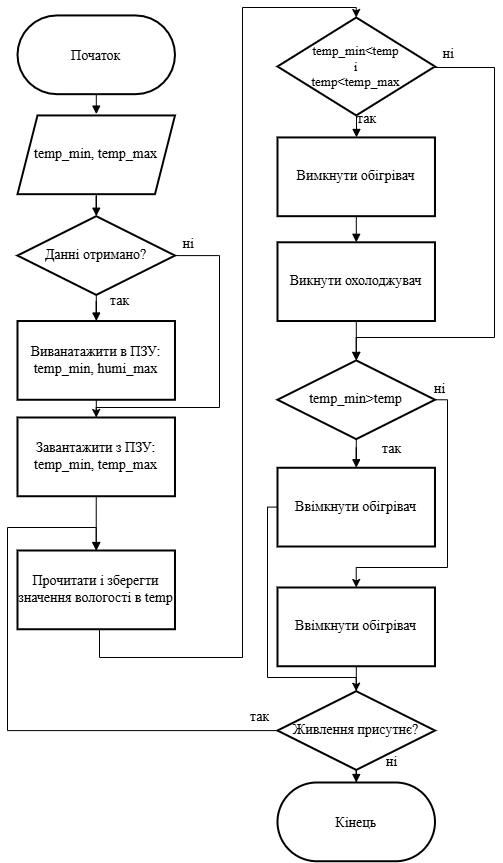

The diagram above was exported from draw.io. Its source (the exported page's mxGraphModel, read from the mxfile embedded in the PNG):
<mxGraphModel dx="766" dy="585" grid="1" gridSize="10" guides="1" tooltips="1" connect="1" arrows="1" fold="1" page="1" pageScale="1" pageWidth="827" pageHeight="1169" math="0" shadow="0">
  <root>
    <mxCell id="0" />
    <mxCell id="1" parent="0" />
    <mxCell id="djPWvOfiKhE9q1VQHXGK-3" value="" style="edgeStyle=orthogonalEdgeStyle;rounded=0;orthogonalLoop=1;jettySize=auto;html=1;endArrow=block;endFill=1;" parent="1" target="djPWvOfiKhE9q1VQHXGK-7" edge="1">
      <mxGeometry relative="1" as="geometry">
        <mxPoint x="379" y="132.68" as="sourcePoint" />
        <Array as="points">
          <mxPoint x="379" y="153.68" />
          <mxPoint x="379" y="153.68" />
        </Array>
      </mxGeometry>
    </mxCell>
    <mxCell id="djPWvOfiKhE9q1VQHXGK-5" value="temp_min&lt;temp&#10;і&#10;temp&lt;temp_max" style="rhombus;strokeWidth=2;whiteSpace=wrap;fontFamily=Times New Roman;fontSize=13;" parent="1" vertex="1">
      <mxGeometry x="300" y="40" width="157.48" height="97.94" as="geometry" />
    </mxCell>
    <mxCell id="djPWvOfiKhE9q1VQHXGK-6" value="" style="edgeStyle=orthogonalEdgeStyle;rounded=0;orthogonalLoop=1;jettySize=auto;html=1;endArrow=block;endFill=1;entryX=0.5;entryY=0;entryDx=0;entryDy=0;" parent="1" source="djPWvOfiKhE9q1VQHXGK-7" target="djPWvOfiKhE9q1VQHXGK-67" edge="1">
      <mxGeometry relative="1" as="geometry" />
    </mxCell>
    <mxCell id="djPWvOfiKhE9q1VQHXGK-7" value="Вимкнути обігрівач" style="whiteSpace=wrap;strokeWidth=2;fontFamily=Times New Roman;fontSize=14;" parent="1" vertex="1">
      <mxGeometry x="300" y="159.94" width="157.48" height="78.74" as="geometry" />
    </mxCell>
    <mxCell id="djPWvOfiKhE9q1VQHXGK-8" value="" style="edgeStyle=orthogonalEdgeStyle;rounded=0;orthogonalLoop=1;jettySize=auto;html=1;endArrow=block;endFill=1;" parent="1" source="djPWvOfiKhE9q1VQHXGK-10" target="djPWvOfiKhE9q1VQHXGK-14" edge="1">
      <mxGeometry relative="1" as="geometry" />
    </mxCell>
    <mxCell id="djPWvOfiKhE9q1VQHXGK-10" value="temp_min&gt;temp" style="rhombus;strokeWidth=2;whiteSpace=wrap;fontFamily=Times New Roman;fontSize=14;" parent="1" vertex="1">
      <mxGeometry x="300" y="382.89" width="157.48" height="78.74" as="geometry" />
    </mxCell>
    <mxCell id="YE4UG75K-6A16TbVGTWr-2" style="edgeStyle=orthogonalEdgeStyle;rounded=0;orthogonalLoop=1;jettySize=auto;html=1;entryX=0.5;entryY=0;entryDx=0;entryDy=0;" parent="1" source="djPWvOfiKhE9q1VQHXGK-14" target="djPWvOfiKhE9q1VQHXGK-72" edge="1">
      <mxGeometry relative="1" as="geometry">
        <Array as="points">
          <mxPoint x="290" y="530" />
          <mxPoint x="290" y="700" />
          <mxPoint x="379" y="700" />
        </Array>
      </mxGeometry>
    </mxCell>
    <mxCell id="djPWvOfiKhE9q1VQHXGK-14" value="Ввімкнути обігрівач" style="whiteSpace=wrap;strokeWidth=2;fontFamily=Times New Roman;fontSize=14;" parent="1" vertex="1">
      <mxGeometry x="300" y="490.26" width="157.48" height="78.74" as="geometry" />
    </mxCell>
    <mxCell id="djPWvOfiKhE9q1VQHXGK-69" style="edgeStyle=orthogonalEdgeStyle;rounded=0;orthogonalLoop=1;jettySize=auto;html=1;exitX=1;exitY=0.5;exitDx=0;exitDy=0;entryX=0.5;entryY=0;entryDx=0;entryDy=0;" parent="1" source="djPWvOfiKhE9q1VQHXGK-5" target="djPWvOfiKhE9q1VQHXGK-10" edge="1">
      <mxGeometry relative="1" as="geometry">
        <Array as="points">
          <mxPoint x="457" y="90" />
          <mxPoint x="517" y="90" />
          <mxPoint x="517" y="360" />
          <mxPoint x="379" y="360" />
        </Array>
      </mxGeometry>
    </mxCell>
    <mxCell id="djPWvOfiKhE9q1VQHXGK-25" value="&amp;nbsp;ні" style="text;html=1;align=center;verticalAlign=middle;whiteSpace=wrap;rounded=0;fontSize=14;fontFamily=Times New Roman;" parent="1" vertex="1">
      <mxGeometry x="457.4799999999999" y="67.31" width="25.15" height="20" as="geometry" />
    </mxCell>
    <mxCell id="djPWvOfiKhE9q1VQHXGK-26" value="так" style="text;html=1;align=center;verticalAlign=middle;whiteSpace=wrap;rounded=0;fontSize=14;fontFamily=Times New Roman;" parent="1" vertex="1">
      <mxGeometry x="402" y="461.63" width="25.15" height="20" as="geometry" />
    </mxCell>
    <mxCell id="djPWvOfiKhE9q1VQHXGK-28" value="так" style="text;html=1;align=center;verticalAlign=middle;whiteSpace=wrap;rounded=0;fontSize=14;fontFamily=Times New Roman;" parent="1" vertex="1">
      <mxGeometry x="376.8499999999999" y="132" width="25.15" height="20" as="geometry" />
    </mxCell>
    <mxCell id="djPWvOfiKhE9q1VQHXGK-71" style="edgeStyle=orthogonalEdgeStyle;rounded=0;orthogonalLoop=1;jettySize=auto;html=1;exitX=1;exitY=0.5;exitDx=0;exitDy=0;entryX=0.5;entryY=0;entryDx=0;entryDy=0;" parent="1" source="djPWvOfiKhE9q1VQHXGK-10" target="djPWvOfiKhE9q1VQHXGK-70" edge="1">
      <mxGeometry relative="1" as="geometry">
        <Array as="points">
          <mxPoint x="470" y="422" />
          <mxPoint x="470" y="590" />
          <mxPoint x="379" y="590" />
        </Array>
      </mxGeometry>
    </mxCell>
    <mxCell id="djPWvOfiKhE9q1VQHXGK-29" value="ні" style="text;html=1;align=center;verticalAlign=middle;whiteSpace=wrap;rounded=0;fontSize=14;fontFamily=Times New Roman;" parent="1" vertex="1">
      <mxGeometry x="449.9999999999999" y="402.26" width="25.15" height="20" as="geometry" />
    </mxCell>
    <mxCell id="djPWvOfiKhE9q1VQHXGK-31" value="" style="edgeStyle=orthogonalEdgeStyle;rounded=0;orthogonalLoop=1;jettySize=auto;html=1;endArrow=block;endFill=1;" parent="1" source="djPWvOfiKhE9q1VQHXGK-32" edge="1">
      <mxGeometry relative="1" as="geometry">
        <mxPoint x="118.5" y="137.31" as="targetPoint" />
      </mxGeometry>
    </mxCell>
    <mxCell id="djPWvOfiKhE9q1VQHXGK-32" value="Початок" style="rounded=1;arcSize=50;strokeWidth=2;fontFamily=Times New Roman;fontSize=14;" parent="1" vertex="1">
      <mxGeometry x="40" y="37.94000000000001" width="157.48" height="78.74" as="geometry" />
    </mxCell>
    <mxCell id="djPWvOfiKhE9q1VQHXGK-33" value="" style="edgeStyle=orthogonalEdgeStyle;rounded=0;orthogonalLoop=1;jettySize=auto;html=1;endArrow=block;endFill=1;" parent="1" source="djPWvOfiKhE9q1VQHXGK-35" target="djPWvOfiKhE9q1VQHXGK-37" edge="1">
      <mxGeometry relative="1" as="geometry" />
    </mxCell>
    <mxCell id="djPWvOfiKhE9q1VQHXGK-34" style="edgeStyle=orthogonalEdgeStyle;rounded=0;orthogonalLoop=1;jettySize=auto;html=1;entryX=0.5;entryY=0;entryDx=0;entryDy=0;" parent="1" source="djPWvOfiKhE9q1VQHXGK-35" target="djPWvOfiKhE9q1VQHXGK-61" edge="1">
      <mxGeometry relative="1" as="geometry">
        <Array as="points">
          <mxPoint x="242" y="278" />
          <mxPoint x="242" y="430" />
          <mxPoint x="119" y="430" />
        </Array>
        <mxPoint x="118" y="440" as="targetPoint" />
      </mxGeometry>
    </mxCell>
    <mxCell id="djPWvOfiKhE9q1VQHXGK-35" value="Данні отримано?" style="rhombus;strokeWidth=2;whiteSpace=wrap;fontFamily=Times New Roman;fontSize=14;" parent="1" vertex="1">
      <mxGeometry x="40" y="238.68" width="157.48" height="78.74" as="geometry" />
    </mxCell>
    <mxCell id="djPWvOfiKhE9q1VQHXGK-36" value="" style="edgeStyle=orthogonalEdgeStyle;rounded=0;orthogonalLoop=1;jettySize=auto;html=1;endArrow=block;endFill=1;entryX=0.5;entryY=0;entryDx=0;entryDy=0;" parent="1" source="djPWvOfiKhE9q1VQHXGK-37" target="djPWvOfiKhE9q1VQHXGK-61" edge="1">
      <mxGeometry relative="1" as="geometry">
        <mxPoint x="118" y="450" as="targetPoint" />
      </mxGeometry>
    </mxCell>
    <mxCell id="djPWvOfiKhE9q1VQHXGK-37" value="Виванатажити в ПЗУ:&#10;temp_min, humi_max" style="whiteSpace=wrap;strokeWidth=2;fontFamily=Times New Roman;fontSize=14;" parent="1" vertex="1">
      <mxGeometry x="40" y="343.52" width="157.48" height="78.74" as="geometry" />
    </mxCell>
    <mxCell id="djPWvOfiKhE9q1VQHXGK-41" value="" style="edgeStyle=orthogonalEdgeStyle;rounded=0;orthogonalLoop=1;jettySize=auto;html=1;endArrow=block;endFill=1;" parent="1" source="djPWvOfiKhE9q1VQHXGK-42" target="djPWvOfiKhE9q1VQHXGK-35" edge="1">
      <mxGeometry relative="1" as="geometry" />
    </mxCell>
    <mxCell id="djPWvOfiKhE9q1VQHXGK-42" value="temp_min, temp_max" style="shape=parallelogram;perimeter=parallelogramPerimeter;whiteSpace=wrap;html=1;fixedSize=1;strokeWidth=1.9685;fontSize=14;fontFamily=Times New Roman;" parent="1" vertex="1">
      <mxGeometry x="40" y="137.94" width="157.48" height="78.74" as="geometry" />
    </mxCell>
    <mxCell id="djPWvOfiKhE9q1VQHXGK-77" style="edgeStyle=orthogonalEdgeStyle;rounded=0;orthogonalLoop=1;jettySize=auto;html=1;entryX=0.5;entryY=0;entryDx=0;entryDy=0;" parent="1" source="djPWvOfiKhE9q1VQHXGK-44" target="djPWvOfiKhE9q1VQHXGK-5" edge="1">
      <mxGeometry relative="1" as="geometry">
        <Array as="points">
          <mxPoint x="122" y="680" />
          <mxPoint x="265" y="680" />
          <mxPoint x="265" y="30" />
          <mxPoint x="379" y="30" />
        </Array>
      </mxGeometry>
    </mxCell>
    <mxCell id="djPWvOfiKhE9q1VQHXGK-44" value="Прочитати і зберегти значення вологості в temp" style="whiteSpace=wrap;strokeWidth=2;fontFamily=Times New Roman;fontSize=14;" parent="1" vertex="1">
      <mxGeometry x="40" y="573" width="157.48" height="78.74" as="geometry" />
    </mxCell>
    <mxCell id="djPWvOfiKhE9q1VQHXGK-55" value="&amp;nbsp;ні" style="text;html=1;align=center;verticalAlign=middle;whiteSpace=wrap;rounded=0;fontSize=14;fontFamily=Times New Roman;" parent="1" vertex="1">
      <mxGeometry x="197.48" y="257.26" width="25.15" height="20" as="geometry" />
    </mxCell>
    <mxCell id="djPWvOfiKhE9q1VQHXGK-58" value="так" style="text;html=1;align=center;verticalAlign=middle;whiteSpace=wrap;rounded=0;fontSize=14;fontFamily=Times New Roman;" parent="1" vertex="1">
      <mxGeometry x="129.9999999999999" y="314.20000000000005" width="25.15" height="20" as="geometry" />
    </mxCell>
    <mxCell id="djPWvOfiKhE9q1VQHXGK-65" value="" style="edgeStyle=orthogonalEdgeStyle;rounded=0;orthogonalLoop=1;jettySize=auto;html=1;endArrow=block;endFill=1;" parent="1" source="djPWvOfiKhE9q1VQHXGK-61" target="djPWvOfiKhE9q1VQHXGK-44" edge="1">
      <mxGeometry relative="1" as="geometry" />
    </mxCell>
    <mxCell id="djPWvOfiKhE9q1VQHXGK-61" value="Завантажити з ПЗУ:&#10;temp_min, temp_max" style="whiteSpace=wrap;strokeWidth=2;fontFamily=Times New Roman;fontSize=14;" parent="1" vertex="1">
      <mxGeometry x="40" y="440" width="157.48" height="78.74" as="geometry" />
    </mxCell>
    <mxCell id="djPWvOfiKhE9q1VQHXGK-68" value="" style="edgeStyle=orthogonalEdgeStyle;rounded=0;orthogonalLoop=1;jettySize=auto;html=1;endArrow=block;endFill=1;" parent="1" source="djPWvOfiKhE9q1VQHXGK-67" target="djPWvOfiKhE9q1VQHXGK-10" edge="1">
      <mxGeometry relative="1" as="geometry" />
    </mxCell>
    <mxCell id="djPWvOfiKhE9q1VQHXGK-67" value="Викнути охолоджувач" style="whiteSpace=wrap;strokeWidth=2;fontFamily=Times New Roman;fontSize=14;" parent="1" vertex="1">
      <mxGeometry x="300" y="264.78" width="157.48" height="78.74" as="geometry" />
    </mxCell>
    <mxCell id="djPWvOfiKhE9q1VQHXGK-80" style="edgeStyle=orthogonalEdgeStyle;rounded=0;orthogonalLoop=1;jettySize=auto;html=1;entryX=0.5;entryY=0;entryDx=0;entryDy=0;endArrow=block;endFill=1;" parent="1" target="djPWvOfiKhE9q1VQHXGK-72" edge="1">
      <mxGeometry relative="1" as="geometry">
        <mxPoint x="378.78571428571433" y="719.7399999999998" as="sourcePoint" />
      </mxGeometry>
    </mxCell>
    <mxCell id="YE4UG75K-6A16TbVGTWr-3" value="" style="edgeStyle=orthogonalEdgeStyle;rounded=0;orthogonalLoop=1;jettySize=auto;html=1;" parent="1" source="djPWvOfiKhE9q1VQHXGK-70" target="djPWvOfiKhE9q1VQHXGK-76" edge="1">
      <mxGeometry relative="1" as="geometry" />
    </mxCell>
    <mxCell id="djPWvOfiKhE9q1VQHXGK-70" value="Ввімкнути обігрівач" style="whiteSpace=wrap;strokeWidth=2;fontFamily=Times New Roman;fontSize=14;" parent="1" vertex="1">
      <mxGeometry x="300" y="610" width="157.48" height="78.74" as="geometry" />
    </mxCell>
    <mxCell id="djPWvOfiKhE9q1VQHXGK-74" value="" style="edgeStyle=orthogonalEdgeStyle;rounded=0;orthogonalLoop=1;jettySize=auto;html=1;endArrow=block;endFill=1;" parent="1" source="djPWvOfiKhE9q1VQHXGK-72" target="djPWvOfiKhE9q1VQHXGK-73" edge="1">
      <mxGeometry relative="1" as="geometry" />
    </mxCell>
    <mxCell id="djPWvOfiKhE9q1VQHXGK-78" style="edgeStyle=orthogonalEdgeStyle;rounded=0;orthogonalLoop=1;jettySize=auto;html=1;entryX=0.5;entryY=0;entryDx=0;entryDy=0;" parent="1" source="djPWvOfiKhE9q1VQHXGK-72" target="djPWvOfiKhE9q1VQHXGK-44" edge="1">
      <mxGeometry relative="1" as="geometry">
        <Array as="points">
          <mxPoint x="30" y="753" />
          <mxPoint x="30" y="550" />
          <mxPoint x="119" y="550" />
        </Array>
      </mxGeometry>
    </mxCell>
    <mxCell id="djPWvOfiKhE9q1VQHXGK-72" value="Живлення присутнє?" style="rhombus;strokeWidth=2;whiteSpace=wrap;fontFamily=Times New Roman;fontSize=14;" parent="1" vertex="1">
      <mxGeometry x="300" y="713.69" width="157.48" height="78.74" as="geometry" />
    </mxCell>
    <mxCell id="djPWvOfiKhE9q1VQHXGK-73" value="Кінець" style="rounded=1;arcSize=50;strokeWidth=2;fontFamily=Times New Roman;fontSize=14;" parent="1" vertex="1">
      <mxGeometry x="300" y="805" width="157.48" height="78.74" as="geometry" />
    </mxCell>
    <mxCell id="djPWvOfiKhE9q1VQHXGK-75" value="так" style="text;html=1;align=center;verticalAlign=middle;whiteSpace=wrap;rounded=0;fontSize=14;fontFamily=Times New Roman;" parent="1" vertex="1">
      <mxGeometry x="269.9999999999999" y="730" width="25.15" height="20" as="geometry" />
    </mxCell>
    <mxCell id="djPWvOfiKhE9q1VQHXGK-76" value="ні" style="text;html=1;align=center;verticalAlign=middle;whiteSpace=wrap;rounded=0;fontSize=14;fontFamily=Times New Roman;" parent="1" vertex="1">
      <mxGeometry x="401.9999999999999" y="775" width="25.15" height="20" as="geometry" />
    </mxCell>
  </root>
</mxGraphModel>